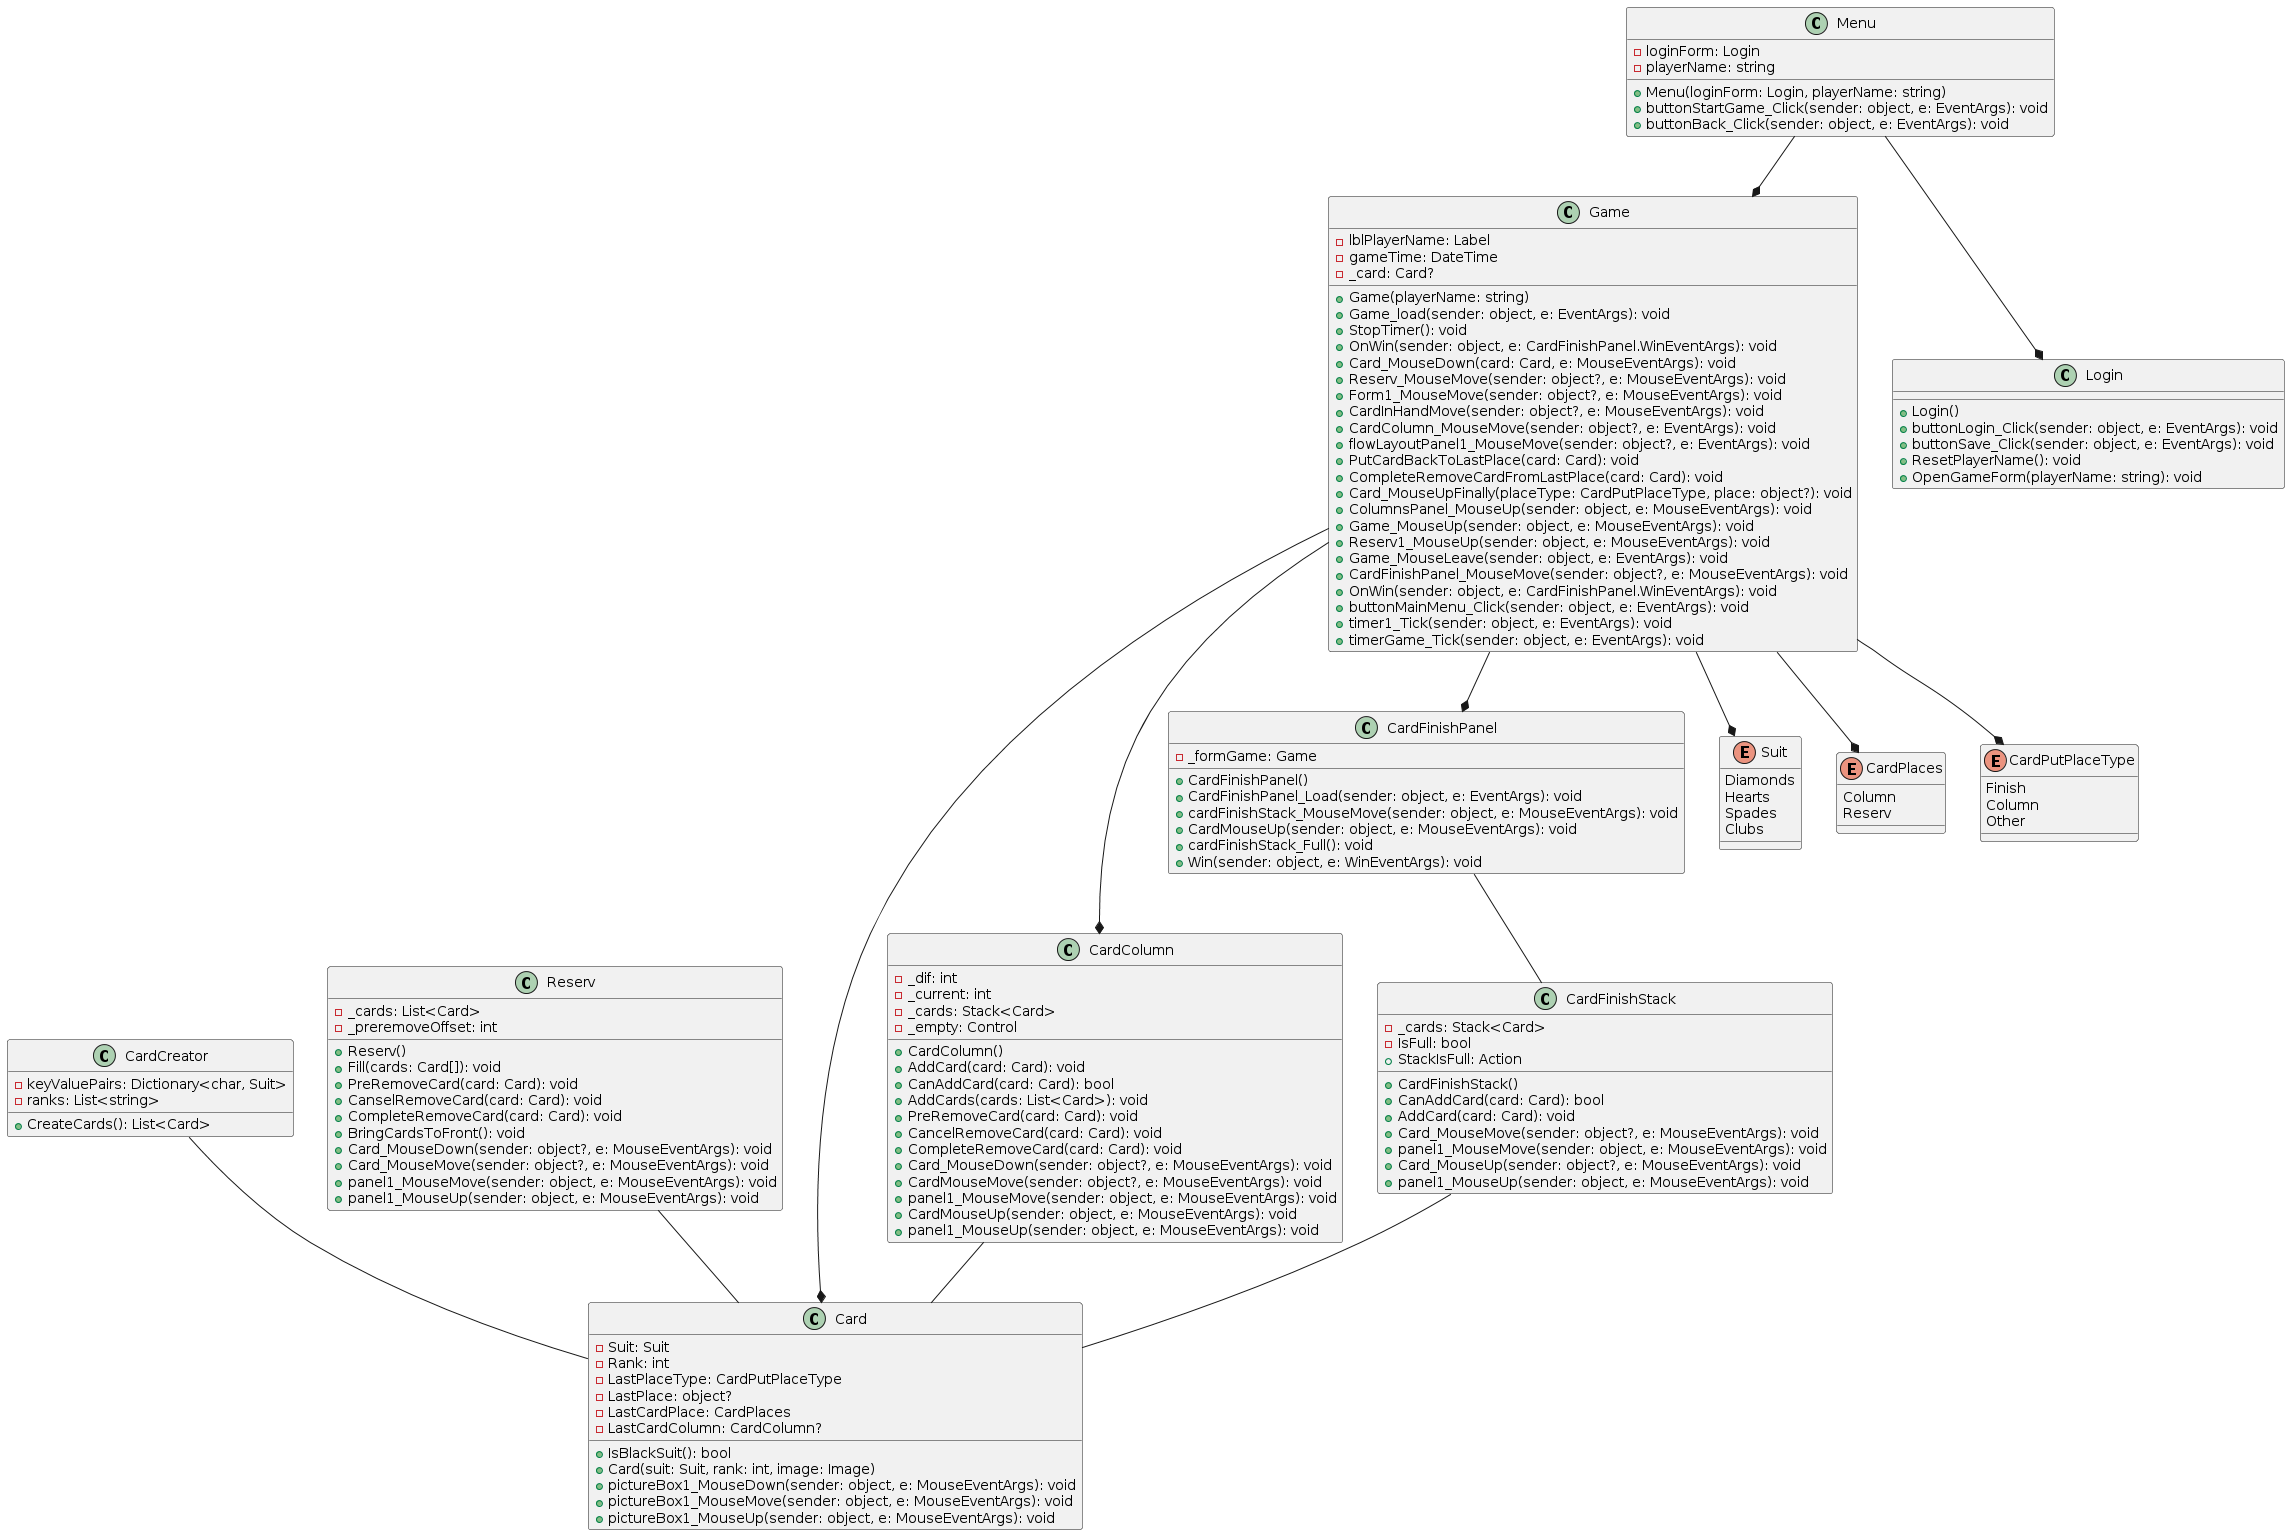

The diagram above was rendered by PlantUML. Its source (embedded in the PNG):
@startuml
class Game {
    - lblPlayerName: Label
    - gameTime: DateTime
    - _card: Card?
    + Game(playerName: string)
    + Game_load(sender: object, e: EventArgs): void
    + StopTimer(): void
    + OnWin(sender: object, e: CardFinishPanel.WinEventArgs): void
    + Card_MouseDown(card: Card, e: MouseEventArgs): void
    + Reserv_MouseMove(sender: object?, e: MouseEventArgs): void
    + Form1_MouseMove(sender: object?, e: MouseEventArgs): void
    + CardInHandMove(sender: object?, e: MouseEventArgs): void
    + CardColumn_MouseMove(sender: object?, e: EventArgs): void
    + flowLayoutPanel1_MouseMove(sender: object?, e: EventArgs): void
    + PutCardBackToLastPlace(card: Card): void
    + CompleteRemoveCardFromLastPlace(card: Card): void
    + Card_MouseUpFinally(placeType: CardPutPlaceType, place: object?): void
    + ColumnsPanel_MouseUp(sender: object, e: MouseEventArgs): void
    + Game_MouseUp(sender: object, e: MouseEventArgs): void
    + Reserv1_MouseUp(sender: object, e: MouseEventArgs): void
    + Game_MouseLeave(sender: object, e: EventArgs): void
    + CardFinishPanel_MouseMove(sender: object?, e: MouseEventArgs): void
    + OnWin(sender: object, e: CardFinishPanel.WinEventArgs): void
    + buttonMainMenu_Click(sender: object, e: EventArgs): void
    + timer1_Tick(sender: object, e: EventArgs): void
    + timerGame_Tick(sender: object, e: EventArgs): void
}

class Card {
    - Suit: Suit
    - Rank: int
    - LastPlaceType: CardPutPlaceType
    - LastPlace: object?
    - LastCardPlace: CardPlaces
    - LastCardColumn: CardColumn?
    + IsBlackSuit(): bool
    + Card(suit: Suit, rank: int, image: Image)
    + pictureBox1_MouseDown(sender: object, e: MouseEventArgs): void
    + pictureBox1_MouseMove(sender: object, e: MouseEventArgs): void
    + pictureBox1_MouseUp(sender: object, e: MouseEventArgs): void
}

class CardColumn {
    - _dif: int
    - _current: int
    - _cards: Stack<Card>
    - _empty: Control
    + CardColumn()
    + AddCard(card: Card): void
    + CanAddCard(card: Card): bool
    + AddCards(cards: List<Card>): void
    + PreRemoveCard(card: Card): void
    + CancelRemoveCard(card: Card): void
    + CompleteRemoveCard(card: Card): void
    + Card_MouseDown(sender: object?, e: MouseEventArgs): void
    + CardMouseMove(sender: object?, e: MouseEventArgs): void
    + panel1_MouseMove(sender: object, e: MouseEventArgs): void
    + CardMouseUp(sender: object, e: MouseEventArgs): void
    + panel1_MouseUp(sender: object, e: MouseEventArgs): void
}

class CardCreator {
    - keyValuePairs: Dictionary<char, Suit>
    - ranks: List<string>
    + CreateCards(): List<Card>
}

class CardFinishPanel {
    - _formGame: Game
    + CardFinishPanel()
    + CardFinishPanel_Load(sender: object, e: EventArgs): void
    + cardFinishStack_MouseMove(sender: object, e: MouseEventArgs): void
    + CardMouseUp(sender: object, e: MouseEventArgs): void
    + cardFinishStack_Full(): void
    + Win(sender: object, e: WinEventArgs): void
}

class CardFinishStack {
    - _cards: Stack<Card>
    - IsFull: bool
    + CardFinishStack()
    + CanAddCard(card: Card): bool
    + AddCard(card: Card): void
    + StackIsFull: Action
    + Card_MouseMove(sender: object?, e: MouseEventArgs): void
    + panel1_MouseMove(sender: object, e: MouseEventArgs): void
    + Card_MouseUp(sender: object?, e: MouseEventArgs): void
    + panel1_MouseUp(sender: object, e: MouseEventArgs): void
}

class Login {
    + Login()
    + buttonLogin_Click(sender: object, e: EventArgs): void
    + buttonSave_Click(sender: object, e: EventArgs): void
    + ResetPlayerName(): void
    + OpenGameForm(playerName: string): void
}

class Menu {
    - loginForm: Login
    - playerName: string
    + Menu(loginForm: Login, playerName: string)
    + buttonStartGame_Click(sender: object, e: EventArgs): void
    + buttonBack_Click(sender: object, e: EventArgs): void
}

class Reserv {
    - _cards: List<Card>
    - _preremoveOffset: int
    + Reserv()
    + Fill(cards: Card[]): void
    + PreRemoveCard(card: Card): void
    + CanselRemoveCard(card: Card): void
    + CompleteRemoveCard(card: Card): void
    + BringCardsToFront(): void
    + Card_MouseDown(sender: object?, e: MouseEventArgs): void
    + Card_MouseMove(sender: object?, e: MouseEventArgs): void
    + panel1_MouseMove(sender: object, e: MouseEventArgs): void
    + panel1_MouseUp(sender: object, e: MouseEventArgs): void
}

enum Suit {
    Diamonds
    Hearts
    Spades
    Clubs
}

enum CardPlaces {
    Column
    Reserv
}

enum CardPutPlaceType {
    Finish
    Column
    Other
}

Game --* Card
Game --* CardFinishPanel
Game --* CardColumn
CardColumn -- Card
CardCreator -- Card
CardFinishPanel -- CardFinishStack
CardFinishStack -- Card
Menu --* Game
Menu --* Login
Reserv -- Card
Game --* Suit
Game --* CardPlaces
Game --* CardPutPlaceType
@enduml